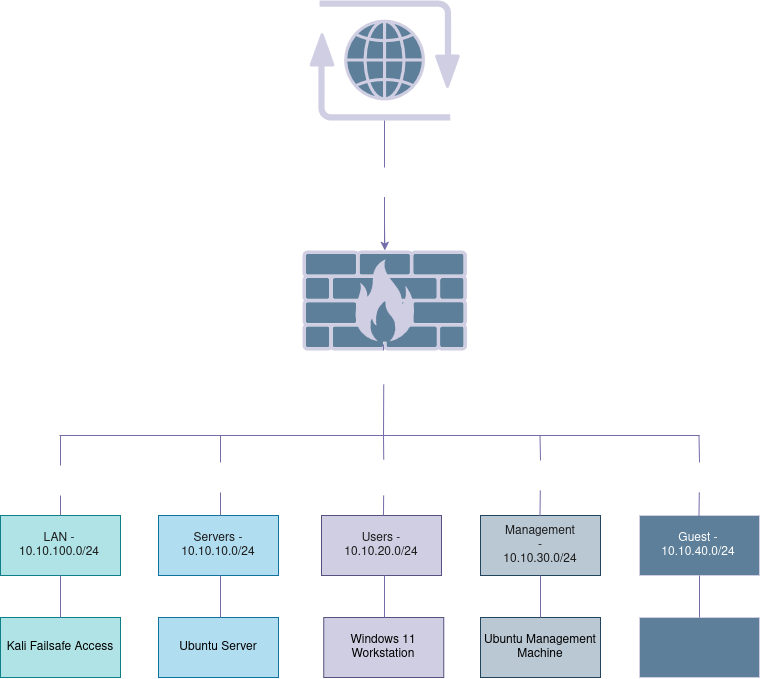

The diagram above was exported from draw.io. Its source (the exported page's mxGraphModel, read from the mxfile embedded in the PNG):
<mxGraphModel dx="1362" dy="827" grid="0" gridSize="10" guides="1" tooltips="1" connect="1" arrows="1" fold="1" page="1" pageScale="1" pageWidth="850" pageHeight="1100" math="0" shadow="0">
  <root>
    <mxCell id="0" />
    <mxCell id="1" parent="0" />
    <mxCell id="D4DMkcrC3wAMmqvA8gA3-1" parent="1" style="shape=mxgraph.networks2.icon;aspect=fixed;fillColor=#5D7F99;strokeColor=#D0CEE2;network2IconShadow=1;network2bgFillColor=none;labelPosition=center;verticalLabelPosition=bottom;align=center;verticalAlign=top;network2Icon=mxgraph.networks2.firewall;network2IconXOffset=0.0001;network2IconYOffset=0.0001;network2IconW=1;network2IconH=0.608;fontFamily=Mulish;labelBackgroundColor=none;fontColor=#1A1A1A;" value="" vertex="1">
      <mxGeometry height="100" width="164.48" x="343" y="393" as="geometry" />
    </mxCell>
    <mxCell id="D4DMkcrC3wAMmqvA8gA3-5" parent="1" style="shape=mxgraph.networks2.icon;aspect=fixed;fillColor=#5D7F99;strokeColor=#D0CEE2;network2IconShadow=1;network2bgFillColor=none;labelPosition=center;verticalLabelPosition=bottom;align=center;verticalAlign=top;network2Icon=mxgraph.networks2.internet;network2IconXOffset=0.0012;network2IconYOffset=0.0035;network2IconW=0.9677;network2IconH=0.7722;labelBackgroundColor=none;fontColor=#1A1A1A;" value="" vertex="1">
      <mxGeometry height="120" width="150.38" x="350" y="143" as="geometry" />
    </mxCell>
    <mxCell id="D4DMkcrC3wAMmqvA8gA3-9" parent="1" style="rounded=0;whiteSpace=wrap;html=1;labelBackgroundColor=none;fillColor=#b0e3e6;strokeColor=#0e8088;" value="" vertex="1">
      <mxGeometry height="60" width="120" x="41" y="658" as="geometry" />
    </mxCell>
    <mxCell id="D4DMkcrC3wAMmqvA8gA3-11" parent="1" style="rounded=0;whiteSpace=wrap;html=1;labelBackgroundColor=none;fillColor=#b1ddf0;strokeColor=#10739e;" value="" vertex="1">
      <mxGeometry height="60" width="120" x="199" y="658" as="geometry" />
    </mxCell>
    <mxCell id="D4DMkcrC3wAMmqvA8gA3-12" parent="1" style="rounded=0;whiteSpace=wrap;html=1;labelBackgroundColor=none;fillColor=#d0cee2;strokeColor=#56517e;" value="" vertex="1">
      <mxGeometry height="60" width="120" x="362" y="658" as="geometry" />
    </mxCell>
    <mxCell id="D4DMkcrC3wAMmqvA8gA3-13" parent="1" style="rounded=0;whiteSpace=wrap;html=1;labelBackgroundColor=none;fillColor=#bac8d3;strokeColor=#23445d;" value="" vertex="1">
      <mxGeometry height="60" width="120" x="521" y="658" as="geometry" />
    </mxCell>
    <mxCell id="D4DMkcrC3wAMmqvA8gA3-14" parent="1" style="rounded=0;whiteSpace=wrap;html=1;labelBackgroundColor=none;fillColor=#5D7F99;strokeColor=#D0CEE2;fontColor=#1A1A1A;" value="" vertex="1">
      <mxGeometry height="60" width="120" x="680" y="658" as="geometry" />
    </mxCell>
    <mxCell id="D4DMkcrC3wAMmqvA8gA3-15" parent="1" style="text;html=1;whiteSpace=wrap;strokeColor=none;fillColor=none;align=center;verticalAlign=middle;rounded=0;labelBackgroundColor=none;fontColor=#1A1A1A;" value="LAN - 10.10.100.0/24" vertex="1">
      <mxGeometry height="30" width="60" x="70" y="673" as="geometry" />
    </mxCell>
    <mxCell id="D4DMkcrC3wAMmqvA8gA3-17" parent="1" style="text;html=1;whiteSpace=wrap;strokeColor=none;fillColor=none;align=center;verticalAlign=middle;rounded=0;labelBackgroundColor=none;fontColor=#1A1A1A;" value="Servers - 10.10.10.0/24" vertex="1">
      <mxGeometry height="30" width="60" x="229" y="673" as="geometry" />
    </mxCell>
    <mxCell id="D4DMkcrC3wAMmqvA8gA3-18" parent="1" style="text;html=1;whiteSpace=wrap;strokeColor=none;fillColor=none;align=center;verticalAlign=middle;rounded=0;labelBackgroundColor=none;fontColor=#1A1A1A;" value="Users - 10.10.20.0/24" vertex="1">
      <mxGeometry height="30" width="60" x="392" y="673" as="geometry" />
    </mxCell>
    <mxCell id="D4DMkcrC3wAMmqvA8gA3-19" parent="1" style="text;html=1;whiteSpace=wrap;strokeColor=none;fillColor=none;align=center;verticalAlign=middle;rounded=0;labelBackgroundColor=none;fontColor=#1A1A1A;" value="Management - 10.10.30.0/24" vertex="1">
      <mxGeometry height="30" width="60" x="551" y="673" as="geometry" />
    </mxCell>
    <mxCell id="D4DMkcrC3wAMmqvA8gA3-20" parent="1" style="text;html=1;whiteSpace=wrap;strokeColor=none;fillColor=none;align=center;verticalAlign=middle;rounded=0;labelBackgroundColor=none;fontColor=#FFFFFF;" value="Guest - 10.10.40.0/24" vertex="1">
      <mxGeometry height="30" width="60" x="709" y="673" as="geometry" />
    </mxCell>
    <mxCell id="D4DMkcrC3wAMmqvA8gA3-22" edge="1" parent="1" style="endArrow=none;html=1;rounded=0;labelBackgroundColor=none;strokeColor=#736CA8;fontColor=default;" value="">
      <mxGeometry height="50" relative="1" width="50" as="geometry">
        <mxPoint x="100" y="578" as="sourcePoint" />
        <mxPoint x="740" y="578" as="targetPoint" />
      </mxGeometry>
    </mxCell>
    <mxCell id="D4DMkcrC3wAMmqvA8gA3-24" edge="1" parent="1" source="D4DMkcrC3wAMmqvA8gA3-2" style="endArrow=none;html=1;rounded=0;labelBackgroundColor=none;strokeColor=#736CA8;fontColor=default;" value="">
      <mxGeometry height="50" relative="1" width="50" as="geometry">
        <mxPoint x="424" y="553" as="sourcePoint" />
        <mxPoint x="424" y="493" as="targetPoint" />
      </mxGeometry>
    </mxCell>
    <mxCell id="D4DMkcrC3wAMmqvA8gA3-25" edge="1" parent="1" style="endArrow=none;html=1;rounded=0;entryX=0.5;entryY=1;entryDx=0;entryDy=0;labelBackgroundColor=none;strokeColor=#736CA8;fontColor=default;" target="D4DMkcrC3wAMmqvA8gA3-2" value="">
      <mxGeometry height="50" relative="1" width="50" as="geometry">
        <mxPoint x="424" y="580" as="sourcePoint" />
        <mxPoint x="420" y="550" as="targetPoint" />
      </mxGeometry>
    </mxCell>
    <mxCell id="D4DMkcrC3wAMmqvA8gA3-2" parent="1" style="text;html=1;whiteSpace=wrap;strokeColor=none;fillColor=none;align=center;verticalAlign=middle;rounded=0;labelBackgroundColor=none;fontColor=#FFFFFF;" value="OPNsense" vertex="1">
      <mxGeometry height="40" width="132" x="358.24" y="487" as="geometry" />
    </mxCell>
    <mxCell id="D4DMkcrC3wAMmqvA8gA3-26" edge="1" parent="1" source="D4DMkcrC3wAMmqvA8gA3-33" style="endArrow=none;html=1;rounded=0;exitX=0.5;exitY=0;exitDx=0;exitDy=0;labelBackgroundColor=none;strokeColor=#736CA8;fontColor=default;" value="">
      <mxGeometry height="50" relative="1" width="50" as="geometry">
        <mxPoint x="95" y="648" as="sourcePoint" />
        <mxPoint x="101" y="578" as="targetPoint" />
      </mxGeometry>
    </mxCell>
    <mxCell id="D4DMkcrC3wAMmqvA8gA3-28" edge="1" parent="1" source="VblZ3Ra2uHG5QY0P4qxb-15" style="endArrow=none;html=1;rounded=0;exitX=0.5;exitY=0;exitDx=0;exitDy=0;labelBackgroundColor=none;strokeColor=#736CA8;fontColor=default;" value="">
      <mxGeometry height="50" relative="1" width="50" as="geometry">
        <mxPoint x="261" y="658" as="sourcePoint" />
        <mxPoint x="261" y="578" as="targetPoint" />
      </mxGeometry>
    </mxCell>
    <mxCell id="D4DMkcrC3wAMmqvA8gA3-30" edge="1" parent="1" source="VblZ3Ra2uHG5QY0P4qxb-18" style="endArrow=none;html=1;rounded=0;exitX=0.5;exitY=0;exitDx=0;exitDy=0;labelBackgroundColor=none;strokeColor=#736CA8;fontColor=default;" value="">
      <mxGeometry height="50" relative="1" width="50" as="geometry">
        <mxPoint x="424" y="658" as="sourcePoint" />
        <mxPoint x="424" y="578" as="targetPoint" />
      </mxGeometry>
    </mxCell>
    <mxCell id="D4DMkcrC3wAMmqvA8gA3-31" edge="1" parent="1" source="VblZ3Ra2uHG5QY0P4qxb-20" style="endArrow=none;html=1;rounded=0;exitX=0.5;exitY=0;exitDx=0;exitDy=0;labelBackgroundColor=none;strokeColor=#736CA8;fontColor=default;" value="">
      <mxGeometry height="50" relative="1" width="50" as="geometry">
        <mxPoint x="580.5" y="658" as="sourcePoint" />
        <mxPoint x="580.5" y="578" as="targetPoint" />
      </mxGeometry>
    </mxCell>
    <mxCell id="D4DMkcrC3wAMmqvA8gA3-32" edge="1" parent="1" source="VblZ3Ra2uHG5QY0P4qxb-22" style="endArrow=none;html=1;rounded=0;exitX=0.5;exitY=0;exitDx=0;exitDy=0;labelBackgroundColor=none;strokeColor=#736CA8;fontColor=default;" value="">
      <mxGeometry height="50" relative="1" width="50" as="geometry">
        <mxPoint x="739.5" y="658" as="sourcePoint" />
        <mxPoint x="739.5" y="578" as="targetPoint" />
      </mxGeometry>
    </mxCell>
    <mxCell id="D4DMkcrC3wAMmqvA8gA3-39" edge="1" parent="1" source="D4DMkcrC3wAMmqvA8gA3-41" style="endArrow=none;html=1;rounded=0;labelBackgroundColor=none;strokeColor=#736CA8;fontColor=default;" value="">
      <mxGeometry height="50" relative="1" width="50" as="geometry">
        <mxPoint x="425" y="391" as="sourcePoint" />
        <mxPoint x="425" y="263" as="targetPoint" />
      </mxGeometry>
    </mxCell>
    <mxCell id="D4DMkcrC3wAMmqvA8gA3-44" edge="1" parent="1" source="D4DMkcrC3wAMmqvA8gA3-41" style="edgeStyle=orthogonalEdgeStyle;rounded=0;orthogonalLoop=1;jettySize=auto;html=1;labelBackgroundColor=none;strokeColor=#736CA8;fontColor=default;" target="D4DMkcrC3wAMmqvA8gA3-1" value="">
      <mxGeometry relative="1" as="geometry" />
    </mxCell>
    <mxCell id="D4DMkcrC3wAMmqvA8gA3-45" edge="1" parent="1" style="endArrow=none;html=1;rounded=0;labelBackgroundColor=none;strokeColor=#736CA8;fontColor=default;" target="D4DMkcrC3wAMmqvA8gA3-41" value="">
      <mxGeometry height="50" relative="1" width="50" as="geometry">
        <mxPoint x="425" y="391" as="sourcePoint" />
        <mxPoint x="425" y="263" as="targetPoint" />
      </mxGeometry>
    </mxCell>
    <mxCell id="D4DMkcrC3wAMmqvA8gA3-41" parent="1" style="text;html=1;whiteSpace=wrap;align=center;verticalAlign=middle;rounded=0;labelBackgroundColor=none;fontColor=#FFFFFF;" value="WAN" vertex="1">
      <mxGeometry height="30" width="60" x="395" y="310" as="geometry" />
    </mxCell>
    <mxCell id="VblZ3Ra2uHG5QY0P4qxb-1" parent="1" style="whiteSpace=wrap;html=1;rounded=0;labelBackgroundColor=none;fillColor=#b0e3e6;strokeColor=#0e8088;" value="Kali Failsafe Access" vertex="1">
      <mxGeometry height="60" width="120" x="41" y="760" as="geometry" />
    </mxCell>
    <mxCell id="VblZ3Ra2uHG5QY0P4qxb-3" edge="1" parent="1" source="VblZ3Ra2uHG5QY0P4qxb-1" style="endArrow=none;html=1;rounded=0;entryX=0.5;entryY=1;entryDx=0;entryDy=0;exitX=0.5;exitY=0;exitDx=0;exitDy=0;labelBackgroundColor=none;strokeColor=#736CA8;fontColor=default;" target="D4DMkcrC3wAMmqvA8gA3-9" value="">
      <mxGeometry height="50" relative="1" width="50" as="geometry">
        <mxPoint x="101.23529411764684" y="760" as="sourcePoint" />
        <mxPoint x="99" y="722" as="targetPoint" />
      </mxGeometry>
    </mxCell>
    <mxCell id="VblZ3Ra2uHG5QY0P4qxb-6" parent="1" style="whiteSpace=wrap;html=1;rounded=0;labelBackgroundColor=none;fillColor=#b1ddf0;strokeColor=#10739e;" value="Ubuntu Server" vertex="1">
      <mxGeometry height="60" width="120" x="199" y="760" as="geometry" />
    </mxCell>
    <mxCell id="VblZ3Ra2uHG5QY0P4qxb-7" parent="1" style="whiteSpace=wrap;html=1;rounded=0;labelBackgroundColor=none;fillColor=#d0cee2;strokeColor=#56517e;" value="Windows 11 Workstation" vertex="1">
      <mxGeometry height="60" width="120" x="364.24" y="760" as="geometry" />
    </mxCell>
    <mxCell id="VblZ3Ra2uHG5QY0P4qxb-8" parent="1" style="whiteSpace=wrap;html=1;rounded=0;labelBackgroundColor=none;fillColor=#bac8d3;strokeColor=#23445d;" value="Ubuntu Management Machine" vertex="1">
      <mxGeometry height="60" width="120" x="521" y="760" as="geometry" />
    </mxCell>
    <mxCell id="VblZ3Ra2uHG5QY0P4qxb-9" parent="1" style="whiteSpace=wrap;html=1;rounded=0;labelBackgroundColor=none;fillColor=#5D7F99;strokeColor=#D0CEE2;fontColor=#1A1A1A;" value="" vertex="1">
      <mxGeometry height="60" width="120" x="680" y="760" as="geometry" />
    </mxCell>
    <mxCell id="VblZ3Ra2uHG5QY0P4qxb-10" edge="1" parent="1" style="endArrow=none;html=1;rounded=0;entryX=0.5;entryY=1;entryDx=0;entryDy=0;exitX=0.5;exitY=0;exitDx=0;exitDy=0;labelBackgroundColor=none;strokeColor=#736CA8;fontColor=default;" value="">
      <mxGeometry height="50" relative="1" width="50" as="geometry">
        <mxPoint x="261" y="760" as="sourcePoint" />
        <mxPoint x="261" y="718" as="targetPoint" />
      </mxGeometry>
    </mxCell>
    <mxCell id="VblZ3Ra2uHG5QY0P4qxb-11" edge="1" parent="1" style="endArrow=none;html=1;rounded=0;entryX=0.5;entryY=1;entryDx=0;entryDy=0;exitX=0.5;exitY=0;exitDx=0;exitDy=0;labelBackgroundColor=none;strokeColor=#736CA8;fontColor=default;" value="">
      <mxGeometry height="50" relative="1" width="50" as="geometry">
        <mxPoint x="425" y="760" as="sourcePoint" />
        <mxPoint x="425" y="718" as="targetPoint" />
      </mxGeometry>
    </mxCell>
    <mxCell id="VblZ3Ra2uHG5QY0P4qxb-12" edge="1" parent="1" source="VblZ3Ra2uHG5QY0P4qxb-8" style="endArrow=none;html=1;rounded=0;entryX=0.5;entryY=1;entryDx=0;entryDy=0;exitX=0.5;exitY=0;exitDx=0;exitDy=0;labelBackgroundColor=none;strokeColor=#736CA8;fontColor=default;" target="D4DMkcrC3wAMmqvA8gA3-13" value="">
      <mxGeometry height="50" relative="1" width="50" as="geometry">
        <mxPoint x="582" y="760" as="sourcePoint" />
        <mxPoint x="582" y="718" as="targetPoint" />
      </mxGeometry>
    </mxCell>
    <mxCell id="VblZ3Ra2uHG5QY0P4qxb-13" edge="1" parent="1" style="endArrow=none;html=1;rounded=0;entryX=0.5;entryY=1;entryDx=0;entryDy=0;exitX=0.5;exitY=0;exitDx=0;exitDy=0;labelBackgroundColor=none;strokeColor=#736CA8;fontColor=default;" value="">
      <mxGeometry height="50" relative="1" width="50" as="geometry">
        <mxPoint x="740" y="760" as="sourcePoint" />
        <mxPoint x="740" y="718" as="targetPoint" />
      </mxGeometry>
    </mxCell>
    <mxCell id="VblZ3Ra2uHG5QY0P4qxb-14" edge="1" parent="1" source="D4DMkcrC3wAMmqvA8gA3-9" style="endArrow=none;html=1;rounded=0;exitX=0.5;exitY=0;exitDx=0;exitDy=0;labelBackgroundColor=none;strokeColor=#736CA8;fontColor=default;" target="D4DMkcrC3wAMmqvA8gA3-33" value="">
      <mxGeometry height="50" relative="1" width="50" as="geometry">
        <mxPoint x="101" y="658" as="sourcePoint" />
        <mxPoint x="101" y="578" as="targetPoint" />
      </mxGeometry>
    </mxCell>
    <mxCell id="D4DMkcrC3wAMmqvA8gA3-33" parent="1" style="text;html=1;whiteSpace=wrap;strokeColor=none;fillColor=none;align=center;verticalAlign=middle;rounded=0;labelBackgroundColor=none;fontColor=#FFFFFF;" value="&lt;span style=&quot;&quot;&gt;10.10.100.254&lt;/span&gt;" vertex="1">
      <mxGeometry height="30" width="120" x="41" y="608" as="geometry" />
    </mxCell>
    <mxCell id="VblZ3Ra2uHG5QY0P4qxb-16" edge="1" parent="1" style="endArrow=none;html=1;rounded=0;exitX=0.5;exitY=0;exitDx=0;exitDy=0;labelBackgroundColor=none;strokeColor=#736CA8;fontColor=default;" target="VblZ3Ra2uHG5QY0P4qxb-15" value="">
      <mxGeometry height="50" relative="1" width="50" as="geometry">
        <mxPoint x="261" y="658" as="sourcePoint" />
        <mxPoint x="261" y="578" as="targetPoint" />
      </mxGeometry>
    </mxCell>
    <mxCell id="VblZ3Ra2uHG5QY0P4qxb-15" parent="1" style="text;html=1;whiteSpace=wrap;strokeColor=none;fillColor=none;align=center;verticalAlign=middle;rounded=0;labelBackgroundColor=none;fontColor=#FFFFFF;" value="&lt;span&gt;10.10.10.254&lt;/span&gt;" vertex="1">
      <mxGeometry height="30" width="120" x="201" y="605" as="geometry" />
    </mxCell>
    <mxCell id="VblZ3Ra2uHG5QY0P4qxb-19" edge="1" parent="1" style="endArrow=none;html=1;rounded=0;exitX=0.5;exitY=0;exitDx=0;exitDy=0;labelBackgroundColor=none;strokeColor=#736CA8;fontColor=default;" target="VblZ3Ra2uHG5QY0P4qxb-18" value="">
      <mxGeometry height="50" relative="1" width="50" as="geometry">
        <mxPoint x="424" y="658" as="sourcePoint" />
        <mxPoint x="424" y="578" as="targetPoint" />
      </mxGeometry>
    </mxCell>
    <mxCell id="VblZ3Ra2uHG5QY0P4qxb-18" parent="1" style="text;whiteSpace=wrap;html=1;fontColor=#FFFFFF;align=center;" value="&lt;div align=&quot;center&quot;&gt;10.10.20.254&lt;/div&gt;" vertex="1">
      <mxGeometry height="36" width="98" x="375.24" y="602" as="geometry" />
    </mxCell>
    <mxCell id="VblZ3Ra2uHG5QY0P4qxb-21" edge="1" parent="1" style="endArrow=none;html=1;rounded=0;exitX=0.5;exitY=0;exitDx=0;exitDy=0;labelBackgroundColor=none;strokeColor=#736CA8;fontColor=default;" target="VblZ3Ra2uHG5QY0P4qxb-20" value="">
      <mxGeometry height="50" relative="1" width="50" as="geometry">
        <mxPoint x="580.5" y="658" as="sourcePoint" />
        <mxPoint x="580.5" y="578" as="targetPoint" />
      </mxGeometry>
    </mxCell>
    <mxCell id="VblZ3Ra2uHG5QY0P4qxb-20" parent="1" style="text;html=1;whiteSpace=wrap;strokeColor=none;fillColor=none;align=center;verticalAlign=middle;rounded=0;labelBackgroundColor=none;fontColor=#FFFFFF;" value="&lt;span&gt;10.10.30.254&lt;/span&gt;" vertex="1">
      <mxGeometry height="30" width="120" x="521" y="603" as="geometry" />
    </mxCell>
    <mxCell id="VblZ3Ra2uHG5QY0P4qxb-23" edge="1" parent="1" style="endArrow=none;html=1;rounded=0;exitX=0.5;exitY=0;exitDx=0;exitDy=0;labelBackgroundColor=none;strokeColor=#736CA8;fontColor=default;" target="VblZ3Ra2uHG5QY0P4qxb-22" value="">
      <mxGeometry height="50" relative="1" width="50" as="geometry">
        <mxPoint x="739.5" y="658" as="sourcePoint" />
        <mxPoint x="739.5" y="578" as="targetPoint" />
      </mxGeometry>
    </mxCell>
    <mxCell id="VblZ3Ra2uHG5QY0P4qxb-22" parent="1" style="text;html=1;whiteSpace=wrap;strokeColor=none;fillColor=none;align=center;verticalAlign=middle;rounded=0;labelBackgroundColor=none;fontColor=#FFFFFF;" value="&lt;span&gt;10.10.40.254&lt;/span&gt;" vertex="1">
      <mxGeometry height="30" width="120" x="680" y="605" as="geometry" />
    </mxCell>
  </root>
</mxGraphModel>